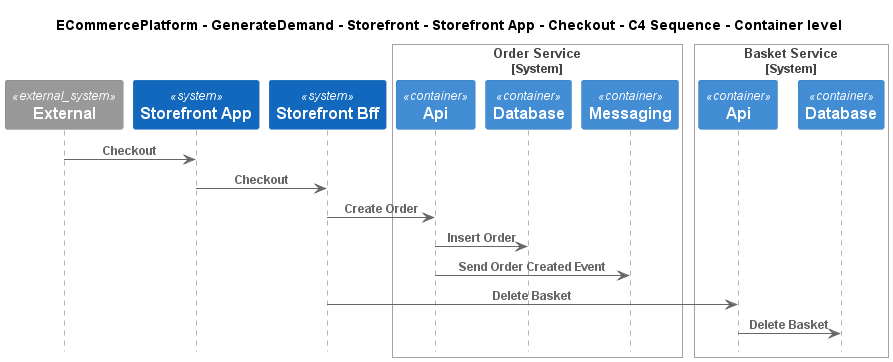

The diagram above was rendered by PlantUML. Its source (embedded in the PNG):
@startuml
!include ..\..\..\..\..\..\..\.c4s\C4_Sequence.puml

title ECommercePlatform - GenerateDemand - Storefront - Storefront App - Checkout - C4 Sequence - Container level

System_Ext(C4InterFlow.SoftwareSystems.ExternalSystem, "External", "")
System(ECommercePlatform.GenerateDemand.Storefront.SoftwareSystems.StorefrontApp, "Storefront App", "")
System(ECommercePlatform.GenerateDemand.Storefront.SoftwareSystems.StorefrontBff, "Storefront Bff", "")

System_Boundary(ECommercePlatform.GenerateDemand.OrderManagement.SoftwareSystems.OrderService, "Order Service")
    Container(ECommercePlatform.GenerateDemand.OrderManagement.SoftwareSystems.OrderService.Containers.Api, "Api", "", "")
    Container(ECommercePlatform.GenerateDemand.OrderManagement.SoftwareSystems.OrderService.Containers.Database, "Database", "", "")
    Container(ECommercePlatform.GenerateDemand.OrderManagement.SoftwareSystems.OrderService.Containers.Messaging, "Messaging", "", "")
Boundary_End()

System_Boundary(ECommercePlatform.GenerateDemand.Basket.SoftwareSystems.BasketService, "Basket Service")
    Container(ECommercePlatform.GenerateDemand.Basket.SoftwareSystems.BasketService.Containers.Api, "Api", "", "")
    Container(ECommercePlatform.GenerateDemand.Basket.SoftwareSystems.BasketService.Containers.Database, "Database", "", "")
Boundary_End()

Rel(C4InterFlow.SoftwareSystems.ExternalSystem, ECommercePlatform.GenerateDemand.Storefront.SoftwareSystems.StorefrontApp, "Checkout")
Rel(ECommercePlatform.GenerateDemand.Storefront.SoftwareSystems.StorefrontApp, ECommercePlatform.GenerateDemand.Storefront.SoftwareSystems.StorefrontBff, "Checkout")
Rel(ECommercePlatform.GenerateDemand.Storefront.SoftwareSystems.StorefrontBff, ECommercePlatform.GenerateDemand.OrderManagement.SoftwareSystems.OrderService.Containers.Api, "Create Order")
Rel(ECommercePlatform.GenerateDemand.OrderManagement.SoftwareSystems.OrderService.Containers.Api, ECommercePlatform.GenerateDemand.OrderManagement.SoftwareSystems.OrderService.Containers.Database, "Insert Order")
Rel(ECommercePlatform.GenerateDemand.OrderManagement.SoftwareSystems.OrderService.Containers.Api, ECommercePlatform.GenerateDemand.OrderManagement.SoftwareSystems.OrderService.Containers.Messaging, "Send Order Created Event")
Rel(ECommercePlatform.GenerateDemand.Storefront.SoftwareSystems.StorefrontBff, ECommercePlatform.GenerateDemand.Basket.SoftwareSystems.BasketService.Containers.Api, "Delete Basket")
Rel(ECommercePlatform.GenerateDemand.Basket.SoftwareSystems.BasketService.Containers.Api, ECommercePlatform.GenerateDemand.Basket.SoftwareSystems.BasketService.Containers.Database, "Delete Basket")


@enduml